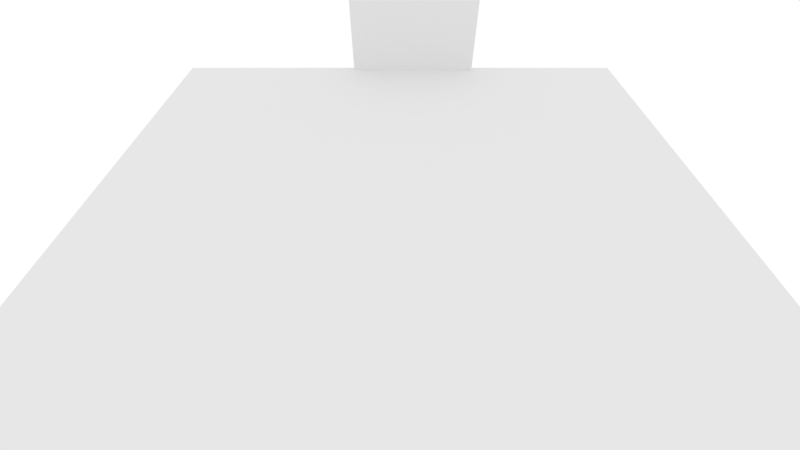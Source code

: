 # Source: Game.blend  (saved by Blender 2.79.7; exported with 4.5.12 LTS)
import bpy
from mathutils import Matrix  # noqa: F401  (used for matrix-valued properties, if any)

bpy.ops.wm.read_factory_settings(use_empty=True)
scene = bpy.context.scene
scene.name = 'Game'

# ---- collections
col_collection_1 = bpy.data.collections.new('Collection 1'); scene.collection.children.link(col_collection_1)
col_collection_5 = bpy.data.collections.new('Collection 5'); scene.collection.children.link(col_collection_5)
col_collection_5.hide_render = True
col_collection_5.hide_viewport = True
col_collection_7 = bpy.data.collections.new('Collection 7'); scene.collection.children.link(col_collection_7)
col_collection_7.hide_render = True
col_collection_7.hide_viewport = True
col_collection_8 = bpy.data.collections.new('Collection 8'); scene.collection.children.link(col_collection_8)
col_collection_8.hide_render = True
col_collection_8.hide_viewport = True
col_collection_9 = bpy.data.collections.new('Collection 9'); scene.collection.children.link(col_collection_9)
col_collection_9.hide_render = True
col_collection_9.hide_viewport = True
col_collection_10 = bpy.data.collections.new('Collection 10'); scene.collection.children.link(col_collection_10)
col_collection_10.hide_render = True
col_collection_10.hide_viewport = True
col_collection_18 = bpy.data.collections.new('Collection 18'); scene.collection.children.link(col_collection_18)
col_collection_18.hide_render = True
col_collection_18.hide_viewport = True
col_collection_20 = bpy.data.collections.new('Collection 20'); scene.collection.children.link(col_collection_20)
col_collection_20.hide_render = True
col_collection_20.hide_viewport = True
col_enemy = bpy.data.collections.new('enemy')  # instanced only; not linked into the scene
col_guns = bpy.data.collections.new('guns')  # instanced only; not linked into the scene
col_dash_colect = bpy.data.collections.new('dash_colect')  # instanced only; not linked into the scene
col_muro_1 = bpy.data.collections.new('muro_1')  # instanced only; not linked into the scene
col_muro_porta = bpy.data.collections.new('muro_porta')  # instanced only; not linked into the scene
col_arena = bpy.data.collections.new('arena')  # instanced only; not linked into the scene
col_player = bpy.data.collections.new('Player')  # instanced only; not linked into the scene
col_meshes = bpy.data.collections.new('meshes')  # instanced only; not linked into the scene
col_dano_player = bpy.data.collections.new('dano_player')  # instanced only; not linked into the scene
col_coin = bpy.data.collections.new('coin')  # instanced only; not linked into the scene
col_sangue_player = bpy.data.collections.new('sangue_player')  # instanced only; not linked into the scene
col_bulet_player = bpy.data.collections.new('bulet_player')  # instanced only; not linked into the scene

# ---- world
world_world = bpy.data.worlds.new('World'); scene.world = world_world
world_world.color = (1.0, 1.0, 1.0)
world_world.use_sun_shadow = False
world_world.sun_shadow_jitter_overblur = 0.0

# ---- cameras
cam_camera_001 = bpy.data.cameras.new('Camera.001')
cam_camera_001.clip_end = 100.0
cam_camera_001.lens = 16.7
cam_camera_001.sensor_width = 32.0
cam_camera_001.sensor_height = 18.0
cam_camera_001.ortho_scale = 31.7
cam_camera_001.display_size = 2.0
cam_camera_001.dof.focus_distance = 0.0
cam_camera_001.dof.aperture_fstop = 128.0
cam_camera_001.dof.aperture_blades = 6

# ---- meshes
me_cube = bpy.data.meshes.new('Cube')
me_cube.from_pydata([(-4.473, -1.029, -4.473), (-4.473, -1.029, 4.473), (-4.473, 1.029, -4.473), (-4.473, 1.029, 4.473), (4.473, -1.029, -4.473), (4.473, -1.029, 4.473), (4.473, 1.029, -4.473), (4.473, 1.029, 4.473)], [], [(0, 1, 3, 2), (2, 3, 7, 6), (6, 7, 5, 4), (4, 5, 1, 0), (2, 6, 4, 0), (7, 3, 1, 5)])
me_cube.use_remesh_preserve_volume = False
me_cube.use_remesh_preserve_attributes = False
me_cube.use_mirror_vertex_groups = False
me_cube.update()
me_plane_002 = bpy.data.meshes.new('Plane.002')
me_plane_002.from_pydata([(-16.0, -16.0, 0.0), (16.0, -16.0, 0.0), (-16.0, 16.0, 0.0), (16.0, 16.0, 0.0)], [], [(0, 1, 3, 2)])
me_plane_002.use_remesh_preserve_volume = False
me_plane_002.use_remesh_preserve_attributes = False
me_plane_002.use_mirror_vertex_groups = False
me_plane_002.update()
me_plane = bpy.data.meshes.new('Plane')
me_plane.from_pydata([(-16.0, -16.0, 0.0), (16.0, -16.0, 0.0), (-16.0, 16.0, 0.0), (16.0, 16.0, 0.0)], [], [(0, 1, 3, 2)])
me_plane.use_remesh_preserve_volume = False
me_plane.use_remesh_preserve_attributes = False
me_plane.use_mirror_vertex_groups = False
me_plane.update()
me_plane_001 = bpy.data.meshes.new('Plane.001')
me_plane_001.from_pydata([(-1.0, -1.0, 0.0), (1.0, -1.0, 0.0), (-1.0, 1.0, 0.0), (1.0, 1.0, 0.0)], [], [(0, 1, 3, 2)])
me_plane_001.use_remesh_preserve_volume = False
me_plane_001.use_remesh_preserve_attributes = False
me_plane_001.use_mirror_vertex_groups = False
me_plane_001.update()

# ---- objects
ob_enemy_008 = bpy.data.objects.new('enemy.008', None)
ob_enemy_007 = bpy.data.objects.new('enemy.007', None)
ob_enemy_006 = bpy.data.objects.new('enemy.006', None)
ob_enemy_004 = bpy.data.objects.new('enemy.004', None)
ob_enemy_003 = bpy.data.objects.new('enemy.003', None)
ob_enemy_002 = bpy.data.objects.new('enemy.002', None)
ob_enemy_001 = bpy.data.objects.new('enemy.001', None)
ob_enemy_005 = bpy.data.objects.new('enemy.005', None)
ob_guns_003 = bpy.data.objects.new('guns.003', None)
ob_cube = bpy.data.objects.new('Cube', me_cube)
ob_dash_colect_001 = bpy.data.objects.new('dash_colect.001', None)
ob_muro_1_008 = bpy.data.objects.new('muro_1.008', None)
ob_muro_1_007 = bpy.data.objects.new('muro_1.007', None)
ob_muro_porta_002 = bpy.data.objects.new('muro_porta.002', None)
ob_muro_porta_001 = bpy.data.objects.new('muro_porta.001', None)
ob_muro_1_006 = bpy.data.objects.new('muro_1.006', None)
ob_muro_1_005 = bpy.data.objects.new('muro_1.005', None)
ob_muro_1_004 = bpy.data.objects.new('muro_1.004', None)
ob_muro_1_003 = bpy.data.objects.new('muro_1.003', None)
ob_muro_1_002 = bpy.data.objects.new('muro_1.002', None)
ob_muro_1_001 = bpy.data.objects.new('muro_1.001', None)
ob_arena = bpy.data.objects.new('arena', None)
ob_plane_001 = bpy.data.objects.new('Plane.001', me_plane_002)
ob_plane = bpy.data.objects.new('Plane', me_plane)
ob_guns_002 = bpy.data.objects.new('guns.002', None)
ob_guns_001 = bpy.data.objects.new('guns.001', None)
ob_camera = bpy.data.objects.new('Camera', cam_camera_001)
ob_player_001 = bpy.data.objects.new('Player.001', None)
ob_enemy = bpy.data.objects.new('enemy', None)
ob_meshes = bpy.data.objects.new('meshes', None)
ob_dash_colect = bpy.data.objects.new('dash_colect', None)
ob_dano_player = bpy.data.objects.new('dano_player', None)
ob_muro_porta = bpy.data.objects.new('muro_porta', None)
ob_muro_1 = bpy.data.objects.new('muro_1', None)
ob_plane_002 = bpy.data.objects.new('Plane.002', me_plane_001)
ob_spw_coin = bpy.data.objects.new('spw_coin', None)
ob_coin = bpy.data.objects.new('coin', None)
ob_sangue_player = bpy.data.objects.new('sangue_player', None)
ob_player = bpy.data.objects.new('Player', None)
ob_guns = bpy.data.objects.new('guns', None)
ob_bulet_player = bpy.data.objects.new('bulet_player', None)

# ---- transforms, parenting, visibility, modifiers, constraints
ob_enemy_008.location = (-10.01, 30.77, 0.261)
ob_enemy_008.show_instancer_for_render = False
ob_enemy_008.instance_type = 'COLLECTION'
ob_enemy_008.lineart.crease_threshold = 0.0
ob_enemy_007.location = (6.62, 30.77, 0.261)
ob_enemy_007.show_instancer_for_render = False
ob_enemy_007.instance_type = 'COLLECTION'
ob_enemy_007.lineart.crease_threshold = 0.0
ob_enemy_006.location = (6.62, 35.08, 0.261)
ob_enemy_006.show_instancer_for_render = False
ob_enemy_006.instance_type = 'COLLECTION'
ob_enemy_006.lineart.crease_threshold = 0.0
ob_enemy_004.location = (-10.01, 35.08, 0.261)
ob_enemy_004.show_instancer_for_render = False
ob_enemy_004.instance_type = 'COLLECTION'
ob_enemy_004.lineart.crease_threshold = 0.0
ob_enemy_003.location = (-10.01, 37.87, 0.261)
ob_enemy_003.show_instancer_for_render = False
ob_enemy_003.instance_type = 'COLLECTION'
ob_enemy_003.lineart.crease_threshold = 0.0
ob_enemy_002.location = (6.62, 37.87, 0.261)
ob_enemy_002.show_instancer_for_render = False
ob_enemy_002.instance_type = 'COLLECTION'
ob_enemy_002.lineart.crease_threshold = 0.0
ob_enemy_001.location = (-6.547, 44.33, 0.261)
ob_enemy_001.show_instancer_for_render = False
ob_enemy_001.instance_type = 'COLLECTION'
ob_enemy_001.lineart.crease_threshold = 0.0
ob_enemy_005.location = (6.62, 44.33, 0.261)
ob_enemy_005.show_instancer_for_render = False
ob_enemy_005.instance_type = 'COLLECTION'
ob_enemy_005.lineart.crease_threshold = 0.0
ob_guns_003.location = (2.643, 3.341, 0.6748)
ob_guns_003.show_instancer_for_render = False
ob_guns_003.instance_type = 'COLLECTION'
ob_guns_003.lineart.crease_threshold = 0.0
ob_cube.location = (0.9766, 16.65, 0.4244)
ob_cube.lineart.crease_threshold = 0.0
ob_dash_colect_001.location = (-0.1889, 12.2, 0.988)
ob_dash_colect_001.show_instancer_for_render = False
ob_dash_colect_001.instance_type = 'COLLECTION'
ob_dash_colect_001.lineart.crease_threshold = 0.0
ob_muro_1_008.location = (0.0, 79.11, 0.0)
ob_muro_1_008.rotation_euler = (0.0, -0.0, 1.571)
ob_muro_1_008.show_instancer_for_render = False
ob_muro_1_008.instance_type = 'COLLECTION'
ob_muro_1_008.lineart.crease_threshold = 0.0
ob_muro_1_007.location = (0.0, -15.68, 0.0)
ob_muro_1_007.rotation_euler = (0.0, -0.0, 1.571)
ob_muro_1_007.show_instancer_for_render = False
ob_muro_1_007.instance_type = 'COLLECTION'
ob_muro_1_007.lineart.crease_threshold = 0.0
ob_muro_porta_002.location = (0.0, 49.23, 0.0)
ob_muro_porta_002.show_instancer_for_render = False
ob_muro_porta_002.instance_type = 'COLLECTION'
ob_muro_porta_002.lineart.crease_threshold = 0.0
ob_muro_porta_001.location = (0.0, 18.09, 0.0)
ob_muro_porta_001.show_instancer_for_render = False
ob_muro_porta_001.instance_type = 'COLLECTION'
ob_muro_porta_001.lineart.crease_threshold = 0.0
ob_muro_1_006.location = (15.55, 0.0, 0.0)
ob_muro_1_006.show_instancer_for_render = False
ob_muro_1_006.instance_type = 'COLLECTION'
ob_muro_1_006.lineart.crease_threshold = 0.0
ob_muro_1_005.location = (15.55, 31.78, 0.0)
ob_muro_1_005.show_instancer_for_render = False
ob_muro_1_005.instance_type = 'COLLECTION'
ob_muro_1_005.lineart.crease_threshold = 0.0
ob_muro_1_004.location = (15.55, 63.28, 0.0)
ob_muro_1_004.show_instancer_for_render = False
ob_muro_1_004.instance_type = 'COLLECTION'
ob_muro_1_004.lineart.crease_threshold = 0.0
ob_muro_1_003.location = (-15.5, 63.28, 0.0)
ob_muro_1_003.show_instancer_for_render = False
ob_muro_1_003.instance_type = 'COLLECTION'
ob_muro_1_003.lineart.crease_threshold = 0.0
ob_muro_1_002.location = (-15.5, 31.78, 0.0)
ob_muro_1_002.show_instancer_for_render = False
ob_muro_1_002.instance_type = 'COLLECTION'
ob_muro_1_002.lineart.crease_threshold = 0.0
ob_muro_1_001.location = (-15.5, 0.0, 0.0)
ob_muro_1_001.show_instancer_for_render = False
ob_muro_1_001.instance_type = 'COLLECTION'
ob_muro_1_001.lineart.crease_threshold = 0.0
ob_arena.location = (-0.02509, 31.99, 0.0004796)
ob_arena.show_instancer_for_render = False
ob_arena.instance_type = 'COLLECTION'
ob_arena.lineart.crease_threshold = 0.0
ob_plane_001.location = (0.0, 64.0, 0.0)
ob_plane_001.lineart.crease_threshold = 0.0
ob_plane.location = (0.0, 0.0, 0.0)
ob_plane.lineart.crease_threshold = 0.0
ob_guns_002.location = (2.643, -0.5879, 0.6748)
ob_guns_002.show_instancer_for_render = False
ob_guns_002.instance_type = 'COLLECTION'
ob_guns_002.lineart.crease_threshold = 0.0
ob_guns_001.location = (-2.533, -0.5879, 0.6748)
ob_guns_001.show_instancer_for_render = False
ob_guns_001.instance_type = 'COLLECTION'
ob_guns_001.lineart.crease_threshold = 0.0
ob_camera.location = (0.0, -15.43, 14.08)
ob_camera.rotation_euler = (0.7896, -0.0, 0.0)
ob_camera.lineart.crease_threshold = 0.0
ob_player_001.location = (0.0, -11.22, 0.0)
ob_player_001.show_instancer_for_render = False
ob_player_001.instance_type = 'COLLECTION'
ob_player_001.lineart.crease_threshold = 0.0
ob_enemy.location = (0.0, 0.0, 0.0)
ob_enemy.show_instancer_for_render = False
ob_enemy.instance_type = 'COLLECTION'
ob_enemy.lineart.crease_threshold = 0.0
ob_meshes.location = (0.0, 0.0, 0.0)
ob_meshes.show_instancer_for_render = False
ob_meshes.instance_type = 'COLLECTION'
ob_meshes.lineart.crease_threshold = 0.0
ob_dash_colect.location = (0.0, 0.0, 0.0)
ob_dash_colect.show_instancer_for_render = False
ob_dash_colect.instance_type = 'COLLECTION'
ob_dash_colect.lineart.crease_threshold = 0.0
ob_dano_player.location = (0.0, 0.0, 0.0)
ob_dano_player.show_instancer_for_render = False
ob_dano_player.instance_type = 'COLLECTION'
ob_dano_player.lineart.crease_threshold = 0.0
ob_muro_porta.location = (0.0, 0.0, 0.0)
ob_muro_porta.show_instancer_for_render = False
ob_muro_porta.instance_type = 'COLLECTION'
ob_muro_porta.lineart.crease_threshold = 0.0
ob_muro_1.location = (0.0, 0.0, 0.0)
ob_muro_1.show_instancer_for_render = False
ob_muro_1.instance_type = 'COLLECTION'
ob_muro_1.lineart.crease_threshold = 0.0
ob_plane_002.location = (0.0, 0.0, 0.0)
ob_plane_002.scale = (8.61, 8.61, 8.61)
ob_plane_002.lineart.crease_threshold = 0.0
ob_spw_coin.location = (0.0, 0.0, 0.0)
ob_spw_coin.lineart.crease_threshold = 0.0
ob_coin.location = (0.0, 0.0, 0.0)
ob_coin.show_instancer_for_render = False
ob_coin.instance_type = 'COLLECTION'
ob_coin.lineart.crease_threshold = 0.0
ob_sangue_player.location = (0.0, 0.0, 0.0)
ob_sangue_player.show_instancer_for_render = False
ob_sangue_player.instance_type = 'COLLECTION'
ob_sangue_player.lineart.crease_threshold = 0.0
ob_player.location = (0.0, 0.0, 0.0)
ob_player.show_instancer_for_render = False
ob_player.instance_type = 'COLLECTION'
ob_player.lineart.crease_threshold = 0.0
ob_guns.location = (0.0, 0.0, 0.0)
ob_guns.show_instancer_for_render = False
ob_guns.instance_type = 'COLLECTION'
ob_guns.lineart.crease_threshold = 0.0
ob_bulet_player.location = (0.0, 0.0, 0.0)
ob_bulet_player.show_instancer_for_render = False
ob_bulet_player.instance_type = 'COLLECTION'
ob_bulet_player.lineart.crease_threshold = 0.0
ob_enemy_008.instance_collection = col_enemy
ob_enemy_007.instance_collection = col_enemy
ob_enemy_006.instance_collection = col_enemy
ob_enemy_004.instance_collection = col_enemy
ob_enemy_003.instance_collection = col_enemy
ob_enemy_002.instance_collection = col_enemy
ob_enemy_001.instance_collection = col_enemy
ob_enemy_005.instance_collection = col_enemy
ob_guns_003.instance_collection = col_guns
ob_dash_colect_001.instance_collection = col_dash_colect
ob_muro_1_008.instance_collection = col_muro_1
ob_muro_1_007.instance_collection = col_muro_1
ob_muro_porta_002.instance_collection = col_muro_porta
ob_muro_porta_001.instance_collection = col_muro_porta
ob_muro_1_006.instance_collection = col_muro_1
ob_muro_1_005.instance_collection = col_muro_1
ob_muro_1_004.instance_collection = col_muro_1
ob_muro_1_003.instance_collection = col_muro_1
ob_muro_1_002.instance_collection = col_muro_1
ob_muro_1_001.instance_collection = col_muro_1
ob_arena.instance_collection = col_arena
ob_guns_002.instance_collection = col_guns
ob_guns_001.instance_collection = col_guns
ob_player_001.instance_collection = col_player
ob_enemy.instance_collection = col_enemy
ob_meshes.instance_collection = col_meshes
ob_dash_colect.instance_collection = col_dash_colect
ob_dano_player.instance_collection = col_dano_player
ob_muro_porta.instance_collection = col_muro_porta
ob_muro_1.instance_collection = col_muro_1
ob_coin.instance_collection = col_coin
ob_sangue_player.instance_collection = col_sangue_player
ob_player.instance_collection = col_player
ob_guns.instance_collection = col_guns
ob_bulet_player.instance_collection = col_bulet_player

# ---- collection membership
col_collection_1.objects.link(ob_enemy_008)
col_collection_1.objects.link(ob_enemy_007)
col_collection_1.objects.link(ob_enemy_006)
col_collection_1.objects.link(ob_enemy_004)
col_collection_1.objects.link(ob_enemy_003)
col_collection_1.objects.link(ob_enemy_002)
col_collection_1.objects.link(ob_enemy_001)
col_collection_1.objects.link(ob_enemy_005)
col_collection_1.objects.link(ob_guns_003)
col_collection_1.objects.link(ob_cube)
col_collection_1.objects.link(ob_dash_colect_001)
col_collection_1.objects.link(ob_muro_1_008)
col_collection_1.objects.link(ob_muro_1_007)
col_collection_1.objects.link(ob_muro_porta_002)
col_collection_1.objects.link(ob_muro_porta_001)
col_collection_1.objects.link(ob_muro_1_006)
col_collection_1.objects.link(ob_muro_1_005)
col_collection_1.objects.link(ob_muro_1_004)
col_collection_1.objects.link(ob_muro_1_003)
col_collection_1.objects.link(ob_muro_1_002)
col_collection_1.objects.link(ob_muro_1_001)
col_collection_1.objects.link(ob_arena)
col_collection_1.objects.link(ob_plane_001)
col_collection_1.objects.link(ob_plane)
col_collection_1.objects.link(ob_guns_002)
col_collection_1.objects.link(ob_guns_001)
col_collection_1.objects.link(ob_camera)
col_collection_1.objects.link(ob_player_001)
col_collection_5.objects.link(ob_enemy)
col_collection_7.objects.link(ob_meshes)
col_collection_8.objects.link(ob_dash_colect)
col_collection_9.objects.link(ob_dano_player)
col_collection_10.objects.link(ob_muro_porta)
col_collection_10.objects.link(ob_muro_1)
col_collection_18.objects.link(ob_plane_002)
col_collection_18.objects.link(ob_spw_coin)
col_collection_18.objects.link(ob_coin)
col_collection_20.objects.link(ob_sangue_player)
col_collection_20.objects.link(ob_player)
col_collection_20.objects.link(ob_guns)
col_collection_20.objects.link(ob_bulet_player)

# ---- scene / render settings (as saved in the file)
scene.camera = ob_camera
scene.frame_start = 1; scene.frame_end = 250; scene.frame_set(1)
scene.render.engine = 'BLENDER_EEVEE_NEXT'
scene.render.resolution_percentage = 50
scene.render.dither_intensity = 0.0
scene.cycles.use_denoising = False
scene.cycles.samples = 128
scene.cycles.sampling_pattern = 'TABULATED_SOBOL'
scene.cycles.use_adaptive_sampling = False
scene.cycles.use_light_tree = False
scene.view_settings.view_transform = 'Standard'
bpy.context.view_layer.update()
